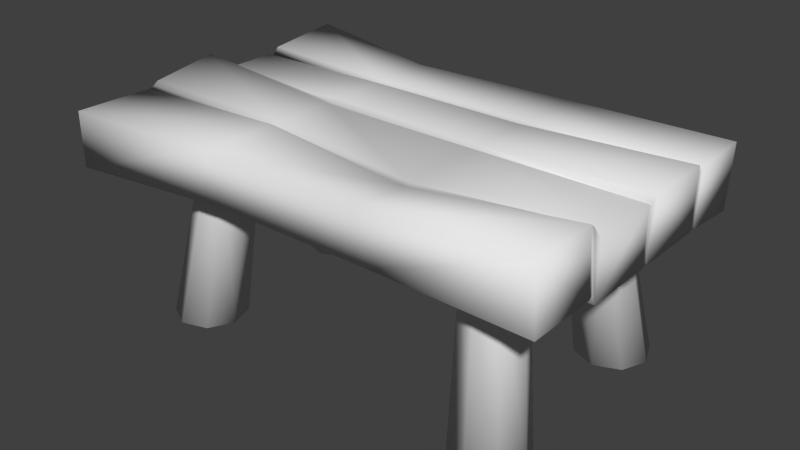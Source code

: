 # Source: table1.blend  (saved by Blender 2.73.0; exported with 4.5.12 LTS)
import bpy
from mathutils import Matrix  # noqa: F401  (used for matrix-valued properties, if any)

bpy.ops.wm.read_factory_settings(use_empty=True)
scene = bpy.context.scene
scene.name = 'Scene'

# ---- collections
col_collection_1 = bpy.data.collections.new('Collection 1'); scene.collection.children.link(col_collection_1)

# ---- materials (node trees are filled in below, after node groups)
mat_material_002 = bpy.data.materials.new('Material.002')
mat_material_002.alpha_threshold = 0.0
mat_material_002.use_transparent_shadow = False
mat_material_002.roughness = 0.5

# ---- material node trees

# ---- world
world_world = bpy.data.worlds.new('World'); scene.world = world_world
world_world.color = (0.05088, 0.05088, 0.05088)
world_world.use_sun_shadow = False
world_world.sun_shadow_jitter_overblur = 0.0
world_world.cycles.sampling_method = 'MANUAL'
world_world.cycles.sample_map_resolution = 256

# ---- meshes
me_cube_001 = bpy.data.meshes.new('Cube.001')
me_cube_001.from_pydata([(0.8577, -0.3081, 0.8477), (-0.9876, -0.3151, 0.802), (0.8749, -0.3151, 0.6208), (-0.9876, -0.3151, 0.5896), (-0.9827, -0.2987, 0.6315), (0.8749, -0.3003, 0.6331), (-0.9774, -0.3038, 0.8136), (0.8577, -0.2933, 0.8354), (0.8749, -0.2834, 0.802), (0.8749, -0.01301, 0.802), (-0.9892, -0.01688, 0.8557), (-0.9774, -0.2868, 0.8259), (0.8749, -0.2834, 0.5896), (0.8749, -0.01301, 0.5896), (-0.9827, -0.01145, 0.6192), (-0.9827, -0.2818, 0.6192), (0.8577, -0.5793, 0.8477), (-0.9994, -0.6182, 0.802), (0.8749, -0.5863, 0.6208), (-0.9994, -0.6182, 0.5896), (-0.3898, -0.2635, 0.7904), (-0.3923, -0.2898, 0.6019), (-0.3923, -0.3041, 0.5896), (-0.3898, -0.2778, 0.8027), (-0.3923, -0.2734, 0.5896), (-0.3898, -0.2471, 0.8027), (-0.3923, -0.0124, 0.5896), (-0.3923, -0.0124, 0.802), (-0.3931, -0.5355, 0.5904), (-0.401, -0.5746, 0.8028), (0.2413, -0.2898, 0.6019), (0.2413, -0.3041, 0.5896), (0.2413, -0.2734, 0.5896), (0.2413, -0.0124, 0.802), (0.2405, -0.5355, 0.5904), (0.226, -0.3173, 0.7668), (0.226, -0.3316, 0.7791), (0.226, -0.3009, 0.7791), (0.2413, -0.0124, 0.5896), (0.2326, -0.5746, 0.8028), (0.6032, -0.2304, -0.002011), (0.4616, -0.2064, 0.5962), (0.7009, -0.2709, -0.002011), (0.4302, -0.282, 0.5962), (0.7413, -0.3686, -0.002011), (0.4616, -0.3577, 0.5962), (0.7009, -0.4663, -0.002011), (0.5373, -0.3891, 0.5962), (0.6032, -0.5068, -0.002011), (0.613, -0.3577, 0.5962), (0.5055, -0.4663, -0.002011), (0.6443, -0.282, 0.5962), (0.465, -0.3686, -0.002011), (0.613, -0.2064, 0.5962), (0.5055, -0.2709, -0.002011), (0.5373, -0.175, 0.5962), (-0.5597, -0.3664, -0.002011), (-0.5233, -0.2275, 0.5962), (-0.6085, -0.4602, -0.002011), (-0.596, -0.1897, 0.5962), (-0.7094, -0.492, -0.002011), (-0.6741, -0.2143, 0.5962), (-0.8032, -0.4432, -0.002011), (-0.712, -0.2869, 0.5962), (-0.835, -0.3423, -0.002011), (-0.6873, -0.3651, 0.5962), (-0.7861, -0.2485, -0.002011), (-0.6147, -0.4029, 0.5962), (-0.6853, -0.2167, -0.002011), (-0.5365, -0.3783, 0.5962), (-0.5915, -0.2656, -0.002011), (-0.4987, -0.3056, 0.5962), (0.8749, 0.3247, 0.802), (-0.9732, 0.3203, 0.8032), (0.8749, 0.3247, 0.5896), (-0.9876, 0.3247, 0.5896), (-0.9876, 0.3099, 0.6019), (0.8749, 0.3099, 0.6019), (-0.9936, 0.3083, 0.7643), (0.8749, 0.3099, 0.7897), (0.8781, 0.293, 0.8206), (0.8781, 0.02264, 0.8206), (-0.9936, 0.02099, 0.7766), (-0.9936, 0.2913, 0.7766), (0.8749, 0.2929, 0.5896), (0.8749, 0.02258, 0.5896), (-0.9876, 0.02258, 0.5896), (-0.9876, 0.2929, 0.5896), (0.8751, 0.5616, 0.8105), (-0.9631, 0.6021, 0.8355), (0.8654, 0.5617, 0.5599), (-0.9876, 0.5958, 0.5896), (0.8749, 0.004784, 0.7897), (-0.9936, 0.003199, 0.7643), (0.8749, 0.004784, 0.6019), (-0.9827, 0.006344, 0.6315), (-0.3946, 0.2768, 0.7891), (-0.3923, 0.2994, 0.6019), (-0.3923, 0.3137, 0.5896), (-0.3946, 0.2911, 0.8013), (-0.3923, 0.283, 0.5896), (-0.3946, 0.2604, 0.8013), (-0.3923, 0.02196, 0.5896), (-0.3925, 0.04256, 0.802), (-0.3974, 0.5362, 0.5911), (-0.3992, 0.5174, 0.803), (-0.3923, 0.004784, 0.6019), (-0.3925, 0.02538, 0.7897), (0.2413, 0.2994, 0.6019), (0.2413, 0.3137, 0.5896), (0.2413, 0.283, 0.5896), (0.2413, 0.02196, 0.802), (0.2413, 0.5755, 0.5896), (0.2413, 0.004784, 0.7897), (0.239, 0.2768, 0.7891), (0.239, 0.2911, 0.8013), (0.239, 0.2604, 0.8013), (0.2413, 0.02196, 0.5896), (0.2394, 0.5567, 0.8014), (0.2413, 0.004784, 0.6019), (0.6032, 0.24, -0.002011), (0.4616, 0.2159, 0.5962), (0.7009, 0.2805, -0.002011), (0.4302, 0.2916, 0.5962), (0.7413, 0.3782, -0.002011), (0.4616, 0.3673, 0.5962), (0.7009, 0.4759, -0.002011), (0.5373, 0.3986, 0.5962), (0.6032, 0.5163, -0.002011), (0.613, 0.3673, 0.5962), (0.5055, 0.4759, -0.002011), (0.6443, 0.2916, 0.5962), (0.465, 0.3782, -0.002011), (0.613, 0.2159, 0.5962), (0.5055, 0.2805, -0.002011), (0.5373, 0.1846, 0.5962), (-0.5597, 0.376, -0.002011), (-0.5233, 0.237, 0.5962), (-0.6085, 0.4698, -0.002011), (-0.596, 0.1992, 0.5962), (-0.7094, 0.5016, -0.002011), (-0.6741, 0.2239, 0.5962), (-0.8032, 0.4528, -0.002011), (-0.712, 0.2965, 0.5962), (-0.835, 0.3519, -0.002011), (-0.6873, 0.3746, 0.5962), (-0.7861, 0.2581, -0.002011), (-0.6147, 0.4125, 0.5962), (-0.6853, 0.2263, -0.002011), (-0.5365, 0.3878, 0.5962), (-0.5915, 0.2751, -0.002011), (-0.4987, 0.3152, 0.5962)], [], [(30, 5, 2, 31), (32, 12, 5, 30), (12, 8, 7, 5), (25, 27, 10, 11), (6, 4, 3, 1), (20, 6, 1, 23), (9, 13, 94, 92), (23, 1, 17, 29), (5, 7, 0, 2), (25, 11, 6, 20), (11, 10, 14, 15), (11, 15, 4, 6), (32, 38, 13, 12), (9, 8, 12, 13), (29, 17, 19, 28), (31, 2, 18, 34), (2, 0, 16, 18), (1, 3, 19, 17), (33, 9, 92, 113), (14, 10, 93, 95), (26, 14, 95, 106), (38, 26, 106, 119), (10, 27, 107, 93), (3, 22, 28, 19), (39, 29, 28, 34), (15, 14, 26, 24), (37, 25, 20, 35), (36, 23, 29, 39), (35, 20, 23, 36), (37, 33, 27, 25), (15, 24, 21, 4), (4, 21, 22, 3), (8, 9, 33, 37), (7, 35, 36, 0), (0, 36, 39, 16), (8, 37, 35, 7), (16, 39, 34, 18), (13, 38, 119, 94), (27, 33, 113, 107), (22, 31, 34, 28), (24, 26, 38, 32), (24, 32, 30, 21), (21, 30, 31, 22), (42, 53, 51, 44), (46, 49, 47, 48), (48, 47, 45, 50), (50, 45, 43, 52), (52, 43, 41, 54), (54, 41, 55, 40), (44, 51, 49, 46), (40, 42, 44, 46, 48, 50, 52, 54), (40, 55, 53, 42), (58, 69, 67, 60), (62, 65, 63, 64), (64, 63, 61, 66), (66, 61, 59, 68), (68, 59, 57, 70), (70, 57, 71, 56), (60, 67, 65, 62), (56, 58, 60, 62, 64, 66, 68, 70), (56, 71, 69, 58), (108, 109, 74, 77), (110, 108, 77, 84), (84, 77, 79, 80), (101, 83, 82, 103), (78, 73, 75, 76), (96, 99, 73, 78), (81, 92, 94, 85), (99, 105, 89, 73), (77, 74, 72, 79), (101, 96, 78, 83), (83, 87, 86, 82), (83, 78, 76, 87), (110, 84, 85, 117), (81, 85, 84, 80), (105, 104, 91, 89), (109, 112, 90, 74), (74, 90, 88, 72), (73, 89, 91, 75), (111, 113, 92, 81), (86, 95, 93, 82), (102, 106, 95, 86), (117, 119, 106, 102), (82, 93, 107, 103), (75, 91, 104, 98), (118, 112, 104, 105), (87, 100, 102, 86), (116, 114, 96, 101), (115, 118, 105, 99), (114, 115, 99, 96), (116, 101, 103, 111), (87, 76, 97, 100), (76, 75, 98, 97), (80, 116, 111, 81), (79, 72, 115, 114), (72, 88, 118, 115), (80, 79, 114, 116), (88, 90, 112, 118), (85, 94, 119, 117), (103, 107, 113, 111), (98, 104, 112, 109), (100, 110, 117, 102), (100, 97, 108, 110), (97, 98, 109, 108), (122, 124, 131, 133), (126, 128, 127, 129), (128, 130, 125, 127), (130, 132, 123, 125), (132, 134, 121, 123), (134, 120, 135, 121), (124, 126, 129, 131), (120, 134, 132, 130, 128, 126, 124, 122), (120, 122, 133, 135), (138, 140, 147, 149), (142, 144, 143, 145), (144, 146, 141, 143), (146, 148, 139, 141), (148, 150, 137, 139), (150, 136, 151, 137), (140, 142, 145, 147), (136, 150, 148, 146, 144, 142, 140, 138), (136, 138, 149, 151)])
me_cube_001.polygons.foreach_set('use_smooth', [True] * 122)
_uv = me_cube_001.uv_layers.new(name='UVMap')
_uv.uv.foreach_set('vector', [0.4804, 0.7425, 0.4804, 0.9921, 0.4726, 0.9921, 0.4726, 0.7425, 0.4889, 0.7425, 0.4889, 0.9921, 0.4804, 0.9921, 0.4804, 0.7425, 0.2477, 0.01174, 0.2477, 0.2109, 0.236, 0.2018, 0.236, 0.02079, 0.4459, 0.478, 0.3175, 0.478, 0.3177, 0.2396, 0.4506, 0.2395, 0.236, 0.2018, 0.236, 0.02079, 0.2477, 0.01174, 0.2477, 0.2109, 0.456, 0.478, 0.4609, 0.2395, 0.4704, 0.2395, 0.4653, 0.4781, 0.4472, 0.2111, 0.4472, 0.0119, 0.4599, 0.02095, 0.4599, 0.202, 0.4653, 0.4781, 0.4704, 0.2395, 0.5989, 0.2394, 0.5989, 0.478, 0.236, 0.02079, 0.236, 0.2018, 0.2243, 0.2109, 0.2243, 0.01174, 0.4459, 0.478, 0.4506, 0.2395, 0.4609, 0.2395, 0.456, 0.478, 0.2243, 0.2109, 0.02485, 0.2109, 0.02485, 0.01174, 0.2243, 0.01174, 0.2243, 0.2109, 0.2243, 0.01174, 0.236, 0.02079, 0.236, 0.2018, 0.4889, 0.7425, 0.5987, 0.7425, 0.5987, 0.9921, 0.4889, 0.9921, 0.4472, 0.2111, 0.2477, 0.2109, 0.2477, 0.01174, 0.4472, 0.0119, 0.1173, 0.7425, 0.1173, 0.9921, 0.007502, 0.9921, 0.007504, 0.7425, 0.4726, 0.7425, 0.4726, 0.9921, 0.3625, 0.9921, 0.3625, 0.7425, 0.2243, 0.01174, 0.2243, 0.2109, 0.02485, 0.2109, 0.02485, 0.01174, 0.2477, 0.2109, 0.2477, 0.01174, 0.4472, 0.01158, 0.4472, 0.2107, 0.3175, 0.7319, 0.3177, 0.9857, 0.3071, 0.9857, 0.3071, 0.7319, 0.02485, 0.01174, 0.02485, 0.2109, 0.01206, 0.2017, 0.01206, 0.02063, 0.5987, 0.4851, 0.5987, 0.2355, 0.6073, 0.2355, 0.6073, 0.4851, 0.5987, 0.7425, 0.5987, 0.4851, 0.6073, 0.4851, 0.6073, 0.7425, 0.3177, 0.2396, 0.3175, 0.478, 0.3071, 0.478, 0.3071, 0.2396, 0.4726, 0.2355, 0.4726, 0.4851, 0.3625, 0.4851, 0.3625, 0.2355, 0.1173, 0.4851, 0.1173, 0.7425, 0.007504, 0.7425, 0.007506, 0.4851, 0.4889, 0.2355, 0.5987, 0.2355, 0.5987, 0.4851, 0.4889, 0.4851, 0.4459, 0.7319, 0.4459, 0.478, 0.456, 0.478, 0.456, 0.7319, 0.4652, 0.7319, 0.4653, 0.4781, 0.5989, 0.478, 0.5989, 0.7319, 0.456, 0.7319, 0.456, 0.478, 0.4653, 0.4781, 0.4652, 0.7319, 0.4459, 0.7319, 0.3175, 0.7319, 0.3175, 0.478, 0.4459, 0.478, 0.4889, 0.2355, 0.4889, 0.4851, 0.4804, 0.4851, 0.4804, 0.2355, 0.4804, 0.2355, 0.4804, 0.4851, 0.4726, 0.4851, 0.4726, 0.2355, 0.4506, 0.9858, 0.3177, 0.9857, 0.3175, 0.7319, 0.4459, 0.7319, 0.4608, 0.9857, 0.456, 0.7319, 0.4652, 0.7319, 0.4703, 0.9857, 0.4703, 0.9857, 0.4652, 0.7319, 0.5989, 0.7319, 0.5989, 0.9858, 0.4506, 0.9858, 0.4459, 0.7319, 0.456, 0.7319, 0.4608, 0.9857, 0.1173, 0.2355, 0.1173, 0.4851, 0.007506, 0.4851, 0.007507, 0.2355, 0.5987, 0.9921, 0.5987, 0.7425, 0.6073, 0.7425, 0.6073, 0.9921, 0.3175, 0.478, 0.3175, 0.7319, 0.3071, 0.7319, 0.3071, 0.478, 0.4726, 0.4851, 0.4726, 0.7425, 0.3625, 0.7425, 0.3625, 0.4851, 0.4889, 0.4851, 0.5987, 0.4851, 0.5987, 0.7425, 0.4889, 0.7425, 0.4889, 0.4851, 0.4889, 0.7425, 0.4804, 0.7425, 0.4804, 0.4851, 0.4804, 0.4851, 0.4804, 0.7425, 0.4726, 0.7425, 0.4726, 0.4851, 0.6729, 0.6518, 0.6729, 0.9914, 0.6281, 0.9914, 0.6281, 0.6518, 0.9415, 0.6518, 0.9415, 0.9914, 0.8967, 0.9914, 0.8967, 0.6518, 0.8967, 0.6518, 0.8967, 0.9914, 0.8519, 0.9914, 0.8519, 0.6518, 0.8519, 0.6518, 0.8519, 0.9914, 0.8072, 0.9914, 0.8072, 0.6518, 0.8072, 0.6518, 0.8072, 0.9914, 0.7624, 0.9914, 0.7624, 0.6518, 0.7624, 0.6518, 0.7624, 0.9914, 0.7177, 0.9914, 0.7177, 0.6518, 0.9862, 0.6518, 0.9862, 0.9914, 0.9415, 0.9914, 0.9415, 0.6518, 0.3796, 0.02078, 0.4325, 0.07368, 0.4325, 0.1485, 0.3796, 0.2014, 0.3047, 0.2014, 0.2518, 0.1485, 0.2518, 0.07368, 0.3047, 0.02078, 0.7177, 0.6518, 0.7177, 0.9914, 0.6729, 0.9914, 0.6729, 0.6518, 0.6729, 0.6518, 0.6729, 0.9914, 0.6281, 0.9914, 0.6281, 0.6518, 0.9415, 0.6518, 0.9415, 0.9914, 0.8967, 0.9914, 0.8967, 0.6518, 0.8967, 0.6518, 0.8967, 0.9914, 0.8519, 0.9914, 0.8519, 0.6518, 0.8519, 0.6518, 0.8519, 0.9914, 0.8072, 0.9914, 0.8072, 0.6518, 0.8072, 0.6518, 0.8072, 0.9914, 0.7624, 0.9914, 0.7624, 0.6518, 0.7624, 0.6518, 0.7624, 0.9914, 0.7177, 0.9914, 0.7177, 0.6518, 0.9862, 0.6518, 0.9862, 0.9914, 0.9415, 0.9914, 0.9415, 0.6518, 0.3796, 0.02078, 0.4325, 0.07368, 0.4325, 0.1485, 0.3796, 0.2014, 0.3047, 0.2014, 0.2518, 0.1485, 0.2518, 0.07368, 0.3047, 0.02078, 0.7177, 0.6518, 0.7177, 0.9914, 0.6729, 0.9914, 0.6729, 0.6518, 0.4804, 0.7425, 0.4726, 0.7425, 0.4726, 0.9921, 0.4804, 0.9921, 0.4889, 0.7425, 0.4804, 0.7425, 0.4804, 0.9921, 0.4889, 0.9921, 0.2477, 0.01174, 0.236, 0.02079, 0.236, 0.2018, 0.2477, 0.2109, 0.1683, 0.478, 0.1636, 0.2395, 0.2965, 0.2396, 0.2967, 0.478, 0.236, 0.2018, 0.2477, 0.2109, 0.2477, 0.01174, 0.236, 0.02079, 0.1582, 0.478, 0.1489, 0.478, 0.1438, 0.2395, 0.1533, 0.2395, 0.4472, 0.2111, 0.4599, 0.202, 0.4599, 0.02095, 0.4472, 0.0119, 0.1489, 0.478, 0.01529, 0.478, 0.01529, 0.2394, 0.1438, 0.2395, 0.236, 0.02079, 0.2243, 0.01174, 0.2243, 0.2109, 0.236, 0.2018, 0.1683, 0.478, 0.1582, 0.478, 0.1533, 0.2395, 0.1636, 0.2395, 0.2243, 0.2109, 0.2243, 0.01174, 0.02485, 0.01174, 0.02485, 0.2109, 0.2243, 0.2109, 0.236, 0.2018, 0.236, 0.02079, 0.2243, 0.01174, 0.4889, 0.7425, 0.4889, 0.9921, 0.5987, 0.9921, 0.5987, 0.7425, 0.4472, 0.2111, 0.4472, 0.0119, 0.2477, 0.01174, 0.2477, 0.2109, 0.1173, 0.7425, 0.007504, 0.7425, 0.007502, 0.9921, 0.1173, 0.9921, 0.4726, 0.7425, 0.3625, 0.7425, 0.3625, 0.9921, 0.4726, 0.9921, 0.2243, 0.01174, 0.02485, 0.01174, 0.02485, 0.2109, 0.2243, 0.2109, 0.2477, 0.2109, 0.4472, 0.2107, 0.4472, 0.01158, 0.2477, 0.01174, 0.2967, 0.7319, 0.3071, 0.7319, 0.3071, 0.9857, 0.2965, 0.9857, 0.02485, 0.01174, 0.01206, 0.02063, 0.01206, 0.2017, 0.02485, 0.2109, 0.5987, 0.4851, 0.6073, 0.4851, 0.6073, 0.2355, 0.5987, 0.2355, 0.5987, 0.7425, 0.6073, 0.7425, 0.6073, 0.4851, 0.5987, 0.4851, 0.2965, 0.2396, 0.3071, 0.2396, 0.3071, 0.478, 0.2967, 0.478, 0.4726, 0.2355, 0.3625, 0.2355, 0.3625, 0.4851, 0.4726, 0.4851, 0.1173, 0.4851, 0.007506, 0.4851, 0.007504, 0.7425, 0.1173, 0.7425, 0.4889, 0.2355, 0.4889, 0.4851, 0.5987, 0.4851, 0.5987, 0.2355, 0.1683, 0.7319, 0.1582, 0.7319, 0.1582, 0.478, 0.1683, 0.478, 0.149, 0.7319, 0.01529, 0.7319, 0.01529, 0.478, 0.1489, 0.478, 0.1582, 0.7319, 0.149, 0.7319, 0.1489, 0.478, 0.1582, 0.478, 0.1683, 0.7319, 0.1683, 0.478, 0.2967, 0.478, 0.2967, 0.7319, 0.4889, 0.2355, 0.4804, 0.2355, 0.4804, 0.4851, 0.4889, 0.4851, 0.4804, 0.2355, 0.4726, 0.2355, 0.4726, 0.4851, 0.4804, 0.4851, 0.1636, 0.9858, 0.1683, 0.7319, 0.2967, 0.7319, 0.2965, 0.9857, 0.1533, 0.9857, 0.1439, 0.9857, 0.149, 0.7319, 0.1582, 0.7319, 0.1439, 0.9857, 0.01529, 0.9858, 0.01529, 0.7319, 0.149, 0.7319, 0.1636, 0.9858, 0.1533, 0.9857, 0.1582, 0.7319, 0.1683, 0.7319, 0.1173, 0.2355, 0.007507, 0.2355, 0.007506, 0.4851, 0.1173, 0.4851, 0.5987, 0.9921, 0.6073, 0.9921, 0.6073, 0.7425, 0.5987, 0.7425, 0.2967, 0.478, 0.3071, 0.478, 0.3071, 0.7319, 0.2967, 0.7319, 0.4726, 0.4851, 0.3625, 0.4851, 0.3625, 0.7425, 0.4726, 0.7425, 0.4889, 0.4851, 0.4889, 0.7425, 0.5987, 0.7425, 0.5987, 0.4851, 0.4889, 0.4851, 0.4804, 0.4851, 0.4804, 0.7425, 0.4889, 0.7425, 0.4804, 0.4851, 0.4726, 0.4851, 0.4726, 0.7425, 0.4804, 0.7425, 0.6729, 0.6518, 0.6281, 0.6518, 0.6281, 0.9914, 0.6729, 0.9914, 0.9415, 0.6518, 0.8967, 0.6518, 0.8967, 0.9914, 0.9415, 0.9914, 0.8967, 0.6518, 0.8519, 0.6518, 0.8519, 0.9914, 0.8967, 0.9914, 0.8519, 0.6518, 0.8072, 0.6518, 0.8072, 0.9914, 0.8519, 0.9914, 0.8072, 0.6518, 0.7624, 0.6518, 0.7624, 0.9914, 0.8072, 0.9914, 0.7624, 0.6518, 0.7177, 0.6518, 0.7177, 0.9914, 0.7624, 0.9914, 0.9862, 0.6518, 0.9415, 0.6518, 0.9415, 0.9914, 0.9862, 0.9914, 0.3796, 0.02078, 0.3047, 0.02078, 0.2518, 0.07368, 0.2518, 0.1485, 0.3047, 0.2014, 0.3796, 0.2014, 0.4325, 0.1485, 0.4325, 0.07368, 0.7177, 0.6518, 0.6729, 0.6518, 0.6729, 0.9914, 0.7177, 0.9914, 0.6729, 0.6518, 0.6281, 0.6518, 0.6281, 0.9914, 0.6729, 0.9914, 0.9415, 0.6518, 0.8967, 0.6518, 0.8967, 0.9914, 0.9415, 0.9914, 0.8967, 0.6518, 0.8519, 0.6518, 0.8519, 0.9914, 0.8967, 0.9914, 0.8519, 0.6518, 0.8072, 0.6518, 0.8072, 0.9914, 0.8519, 0.9914, 0.8072, 0.6518, 0.7624, 0.6518, 0.7624, 0.9914, 0.8072, 0.9914, 0.7624, 0.6518, 0.7177, 0.6518, 0.7177, 0.9914, 0.7624, 0.9914, 0.9862, 0.6518, 0.9415, 0.6518, 0.9415, 0.9914, 0.9862, 0.9914, 0.3796, 0.02078, 0.3047, 0.02078, 0.2518, 0.07368, 0.2518, 0.1485, 0.3047, 0.2014, 0.3796, 0.2014, 0.4325, 0.1485, 0.4325, 0.07368, 0.7177, 0.6518, 0.6729, 0.6518, 0.6729, 0.9914, 0.7177, 0.9914])
me_cube_001.materials.append(mat_material_002)
me_cube_001.use_remesh_preserve_volume = False
me_cube_001.use_remesh_preserve_attributes = False
me_cube_001.use_mirror_vertex_groups = False
me_cube_001.update()

# ---- objects
ob_table = bpy.data.objects.new('table', me_cube_001)

# ---- transforms, parenting, visibility, modifiers, constraints
ob_table.location = (0.007348, 0.007348, -0.003289)
ob_table.lineart.crease_threshold = 0.0

# ---- collection membership
col_collection_1.objects.link(ob_table)

# ---- scene / render settings (as saved in the file)
scene.frame_start = 1; scene.frame_end = 250; scene.frame_set(4)
scene.render.engine = 'BLENDER_EEVEE_NEXT'
scene.render.resolution_percentage = 50
scene.render.dither_intensity = 0.0
scene.cycles.use_denoising = False
scene.cycles.samples = 10
scene.cycles.sampling_pattern = 'TABULATED_SOBOL'
scene.cycles.light_sampling_threshold = 0.0
scene.cycles.use_adaptive_sampling = False
scene.cycles.use_light_tree = False
scene.cycles.blur_glossy = 0.0
scene.cycles.pixel_filter_type = 'GAUSSIAN'
scene.cycles.sample_clamp_indirect = 0.0
scene.view_settings.view_transform = 'Standard'
bpy.context.view_layer.update()

# ---- added for rendering (the .blend has no active camera and no usable light): camera, sun
cam_auto = bpy.data.cameras.new('AutoCamera')
cam_auto.lens = 50.0
cam_auto.sensor_width = 36.0
cam_auto.clip_end = 1000.0
ob_auto_camera = bpy.data.objects.new('AutoCamera', cam_auto)
scene.collection.objects.link(ob_auto_camera)
ob_auto_camera.location = (2.16523, -2.66288, 2.19834)
ob_auto_camera.rotation_euler = (1.09748, -7.21219e-08, 0.694738)
scene.camera = ob_auto_camera
light_auto_sun = bpy.data.lights.new('AutoSun', 'SUN')
light_auto_sun.energy = 3.0
light_auto_sun.angle = 0.0523599
ob_auto_sun = bpy.data.objects.new('AutoSun', light_auto_sun)
scene.collection.objects.link(ob_auto_sun)
ob_auto_sun.rotation_euler = (0.872665, 0.174533, 0.523599)
bpy.context.view_layer.update()
